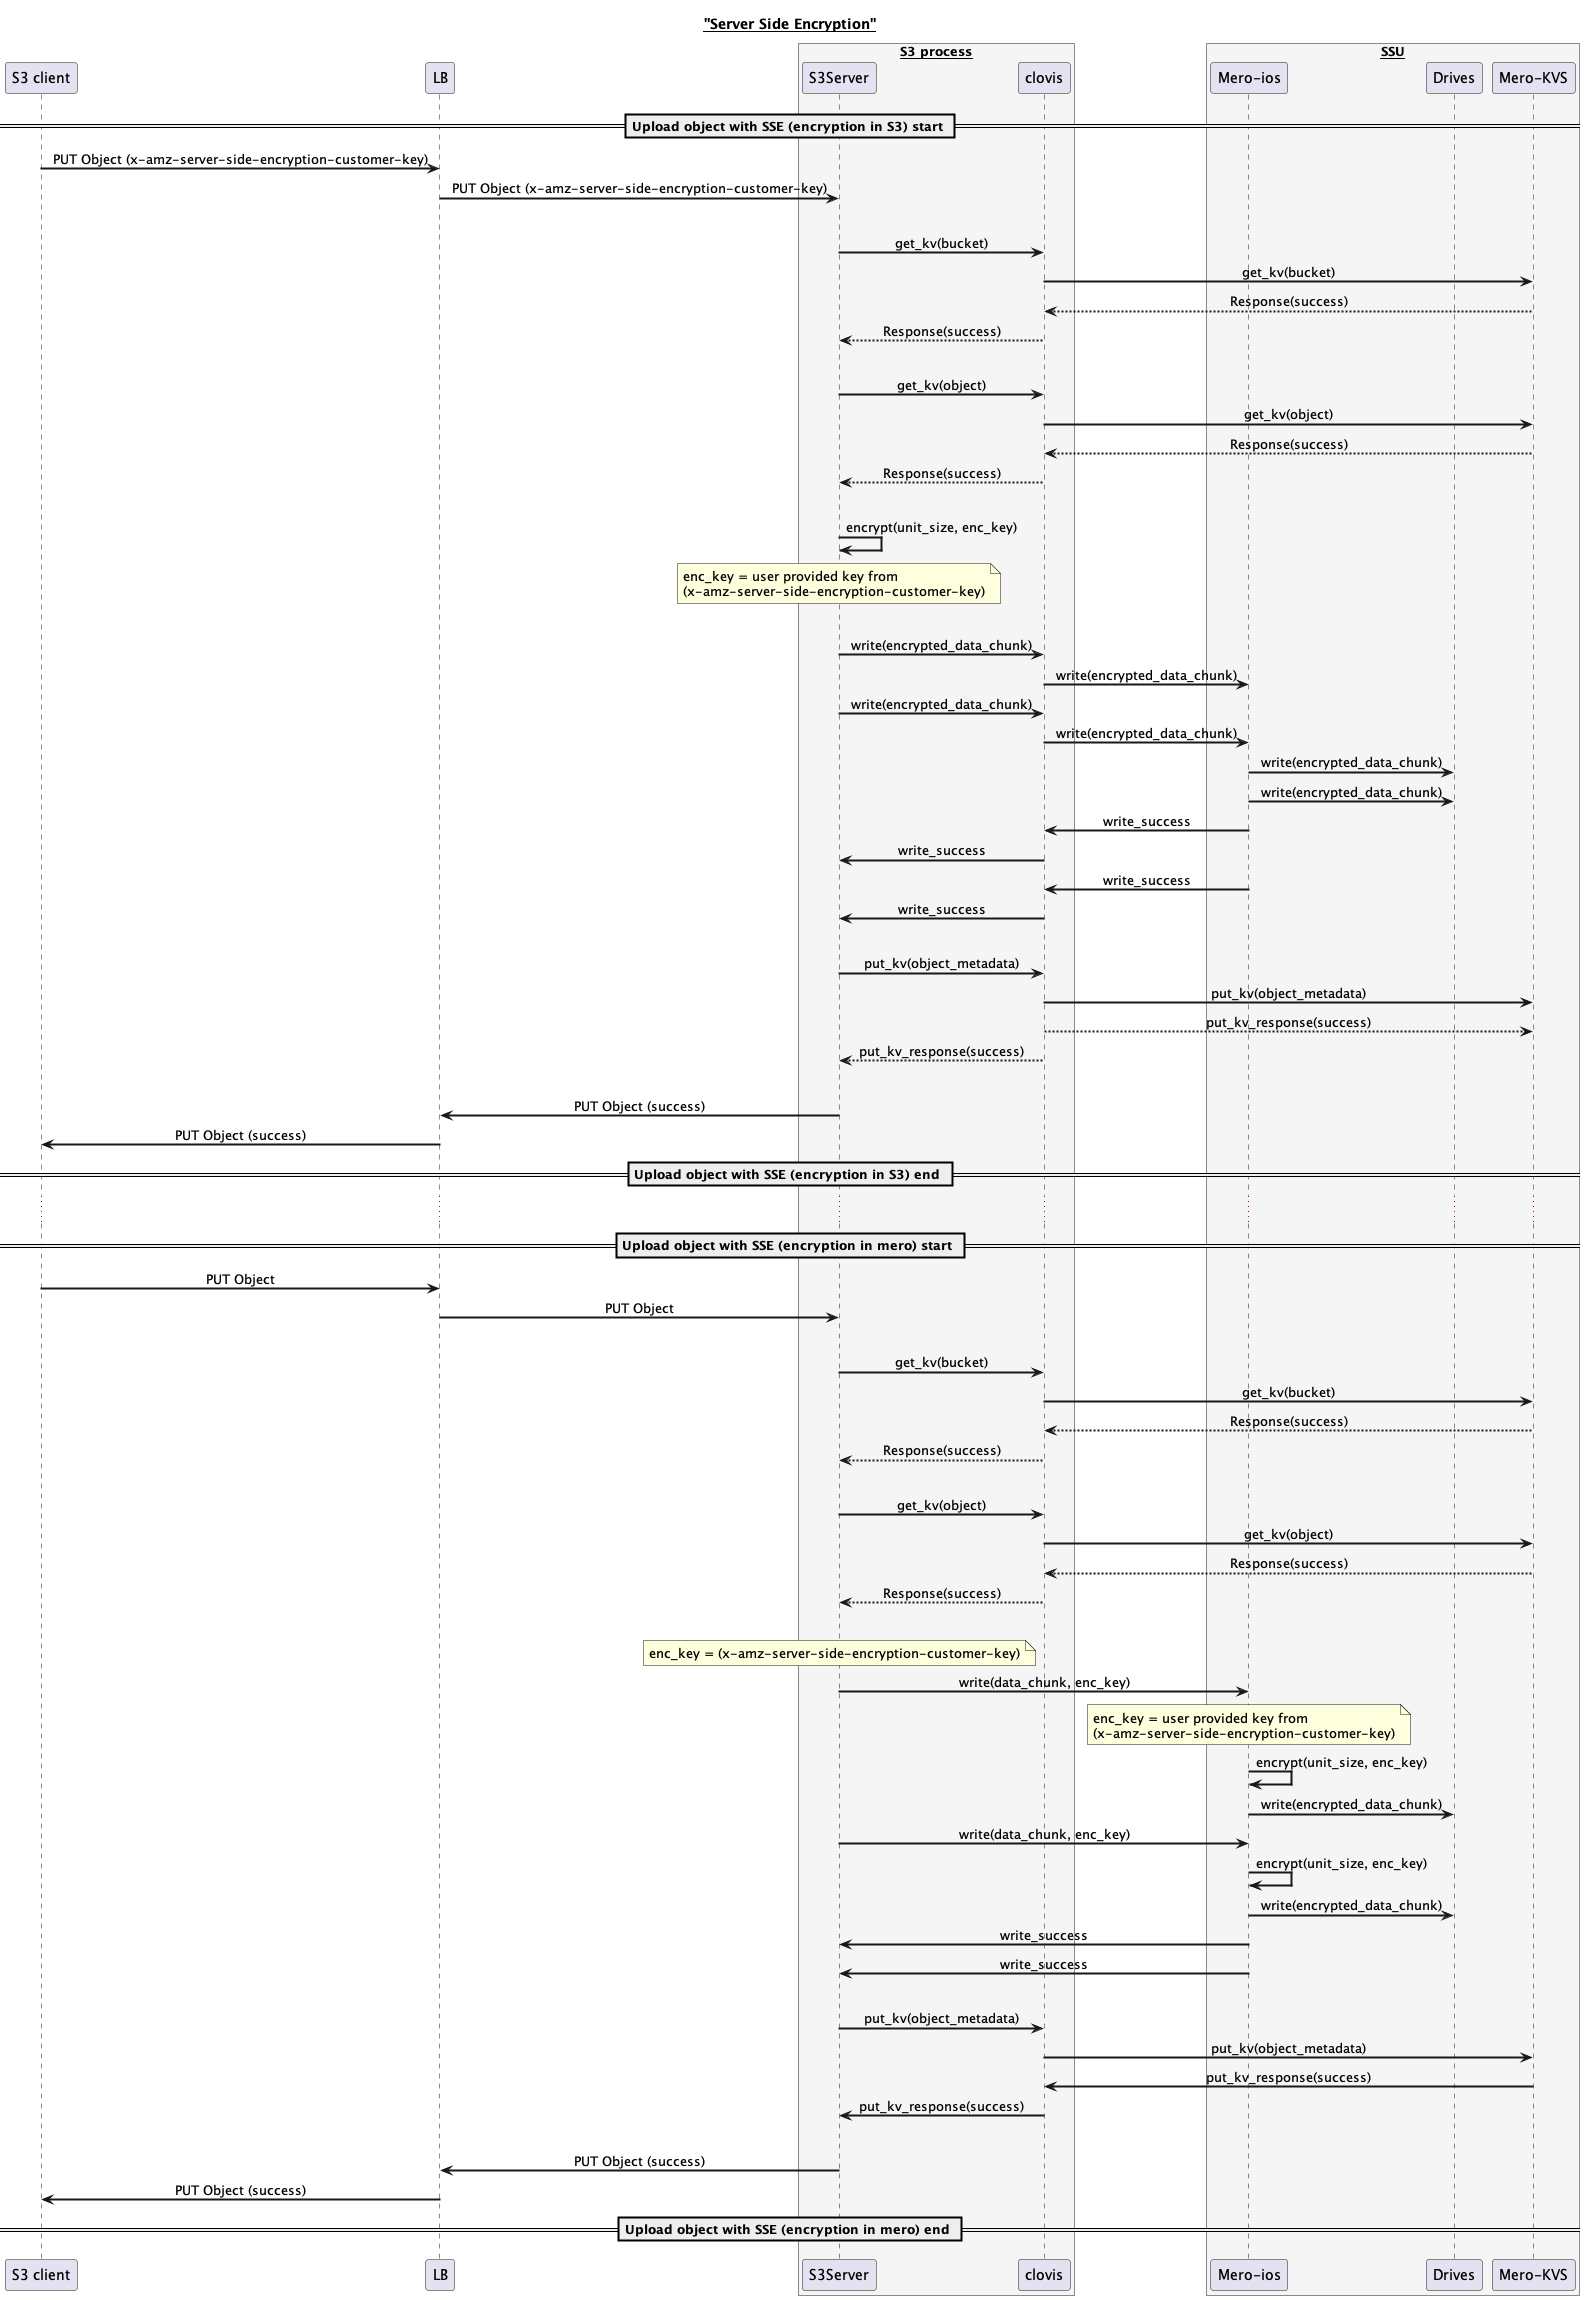

The diagram above was rendered by PlantUML. Its source (embedded in the PNG):
@startuml
skinparam SequenceMessageAlign center
skinparam sequenceArrowThickness 2

title __**"Server Side Encryption"**__
participant "S3 client" as s3c
participant "LB" as lb
box "__S3 process__" #WhiteSmoke
participant "S3Server" as s3server
participant "clovis" as clovis
end box

box "__SSU__" #WhiteSmoke
participant "Mero-ios" as ios
participant "Drives" as drive
participant "Mero-KVS" as dix
end box


== Upload object with SSE (encryption in S3) start ==
s3c->lb:PUT Object (x-amz-server-side-encryption-customer-key)
lb->s3server:PUT Object (x-amz-server-side-encryption-customer-key)
|||

s3server->clovis:get_kv(bucket)
clovis->dix:get_kv(bucket)
clovis<--dix: Response(success)
s3server<--clovis: Response(success)
|||

s3server->clovis:get_kv(object)
clovis->dix:get_kv(object)
clovis<--dix: Response(success)
s3server<--clovis: Response(success)
|||

s3server -> s3server: encrypt(unit_size, enc_key)
note over s3server
    enc_key = user provided key from
    (x-amz-server-side-encryption-customer-key)
end note
|||

s3server->clovis:write(encrypted_data_chunk)
clovis->ios:write(encrypted_data_chunk)
s3server->clovis:write(encrypted_data_chunk)
clovis->ios:write(encrypted_data_chunk)
ios->drive:write(encrypted_data_chunk)
ios->drive:write(encrypted_data_chunk)
ios->clovis:write_success
clovis->s3server:write_success
ios->clovis:write_success
clovis->s3server:write_success
|||

s3server->clovis:put_kv(object_metadata)
clovis->dix:put_kv(object_metadata)
dix<--clovis:put_kv_response(success)
s3server<--clovis:put_kv_response(success)
|||

s3server->lb:PUT Object (success)
lb->s3c:PUT Object (success)

== Upload object with SSE (encryption in S3) end ==
...
== Upload object with SSE (encryption in mero) start ==
s3c->lb:PUT Object
lb->s3server:PUT Object
|||

s3server->clovis:get_kv(bucket)
clovis->dix:get_kv(bucket)
clovis<--dix: Response(success)
s3server<--clovis: Response(success)
|||

s3server->clovis:get_kv(object)
clovis->dix:get_kv(object)
clovis<--dix: Response(success)
s3server<--clovis: Response(success)
|||

note over s3server: enc_key = (x-amz-server-side-encryption-customer-key)
s3server->ios:write(data_chunk, enc_key)
note over ios
    enc_key = user provided key from
    (x-amz-server-side-encryption-customer-key)
end note
ios->ios :encrypt(unit_size, enc_key)

ios->drive :write(encrypted_data_chunk)
s3server->ios:write(data_chunk, enc_key)
ios->ios :encrypt(unit_size, enc_key)
ios->drive :write(encrypted_data_chunk)
ios->s3server:write_success
ios->s3server:write_success
|||

s3server->clovis:put_kv(object_metadata)
clovis->dix:put_kv(object_metadata)

clovis<-dix:put_kv_response(success)
s3server<-clovis:put_kv_response(success)
|||

s3server->lb:PUT Object (success)
lb->s3c:PUT Object (success)
== Upload object with SSE (encryption in mero) end ==
@enduml